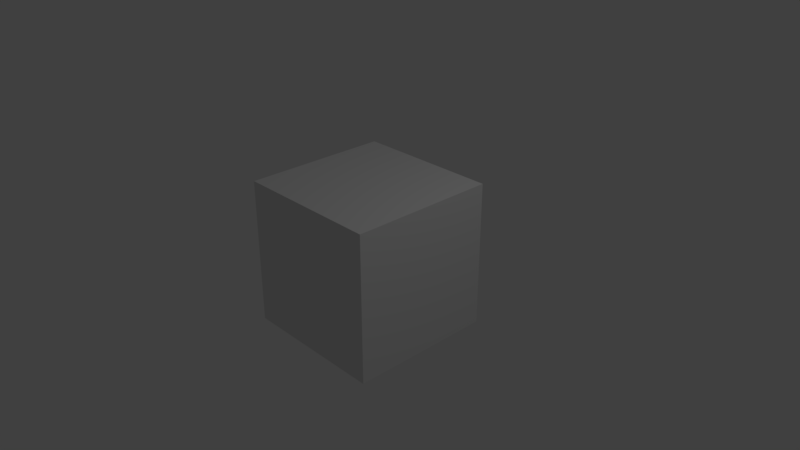 # Source: shapekey-spikes.blend  (saved by Blender 2.79.0; exported with 4.5.12 LTS)
import bpy
from mathutils import Matrix  # noqa: F401  (used for matrix-valued properties, if any)

bpy.ops.wm.read_factory_settings(use_empty=True)
scene = bpy.context.scene
scene.name = 'Scene'

# ---- collections
col_collection_1 = bpy.data.collections.new('Collection 1'); scene.collection.children.link(col_collection_1)

# ---- materials (node trees are filled in below, after node groups)
mat_material = bpy.data.materials.new('Material')
mat_material.alpha_threshold = 0.0
mat_material.use_transparent_shadow = False
mat_material.roughness = 0.5
mat_material.line_color = (0.0, 0.0, 0.0, 1.0)

# ---- material node trees

# ---- world
world_world = bpy.data.worlds.new('World'); scene.world = world_world
world_world.color = (0.05088, 0.05088, 0.05088)
world_world.use_sun_shadow = False
world_world.sun_shadow_jitter_overblur = 0.0
world_world.cycles.sampling_method = 'MANUAL'

# ---- cameras
cam_camera = bpy.data.cameras.new('Camera')
cam_camera.clip_end = 100.0
cam_camera.lens = 35.0
cam_camera.sensor_width = 32.0
cam_camera.sensor_height = 18.0
cam_camera.ortho_scale = 7.314
cam_camera.dof.focus_distance = 0.0
cam_camera.dof.aperture_fstop = 128.0

# ---- lights
light_lamp = bpy.data.lights.new('Lamp', 'POINT')
light_lamp.transmission_factor = 0.0
light_lamp.cutoff_distance = 30.0
light_lamp.energy = 100.0
light_lamp.shadow_buffer_clip_start = 1.001
light_lamp.shadow_soft_size = 0.1
light_lamp.shadow_maximum_resolution = 0.006
light_lamp.use_absolute_resolution = True

# ---- meshes
me_cube = bpy.data.meshes.new('Cube')
me_cube.from_pydata([(1.0, 1.0, -1.0), (1.0, -1.0, -1.0), (-1.0, -1.0, -1.0), (-1.0, 1.0, -1.0), (1.0, 1.0, 1.0), (1.0, -1.0, 1.0), (-1.0, -1.0, 1.0), (-1.0, 1.0, 1.0)], [], [(0, 1, 2, 3), (4, 7, 6, 5), (0, 4, 5, 1), (1, 5, 6, 2), (2, 6, 7, 3), (4, 0, 3, 7)])
me_cube.materials.append(mat_material)
me_cube.use_remesh_preserve_volume = False
me_cube.use_remesh_preserve_attributes = False
me_cube.use_mirror_vertex_groups = False
me_cube.update()

# ---- objects
ob_cube = bpy.data.objects.new('Cube', me_cube)
ob_lamp = bpy.data.objects.new('Lamp', light_lamp)
ob_camera = bpy.data.objects.new('Camera', cam_camera)

# ---- transforms, parenting, visibility, modifiers, constraints
ob_cube.location = (0.0, 0.0, 0.0)
ob_cube.lock_rotations_4d = False
ob_cube.empty_display_type = 'ARROWS'
ob_cube.lineart.crease_threshold = 0.0
ob_lamp.location = (4.076, 1.005, 5.904)
ob_lamp.rotation_euler = (0.6503, 0.05522, 1.866)
ob_lamp.lock_rotations_4d = False
ob_lamp.empty_display_type = 'ARROWS'
ob_lamp.color = (0.0, 0.0, 0.0, 0.0)
ob_lamp.lineart.crease_threshold = 0.0
ob_camera.location = (7.481, -6.508, 5.344)
ob_camera.rotation_euler = (1.109, 0.0, 0.8149)
ob_camera.lock_rotations_4d = False
ob_camera.empty_display_type = 'ARROWS'
ob_camera.color = (0.0, 0.0, 0.0, 0.0)
ob_camera.display_type = 'WIRE'
ob_camera.lineart.crease_threshold = 0.0

# ---- collection membership
col_collection_1.objects.link(ob_cube)
col_collection_1.objects.link(ob_lamp)
col_collection_1.objects.link(ob_camera)

# ---- scene / render settings (as saved in the file)
scene.camera = ob_camera
scene.frame_start = 1; scene.frame_end = 250; scene.frame_set(1)
scene.render.engine = 'BLENDER_EEVEE_NEXT'
scene.render.resolution_percentage = 50
scene.render.dither_intensity = 0.0
scene.cycles.use_denoising = False
scene.cycles.samples = 128
scene.cycles.sampling_pattern = 'TABULATED_SOBOL'
scene.cycles.use_adaptive_sampling = False
scene.cycles.use_light_tree = False
scene.cycles.blur_glossy = 0.0
scene.cycles.sample_clamp_indirect = 0.0
scene.view_settings.view_transform = 'Standard'
bpy.context.view_layer.update()
